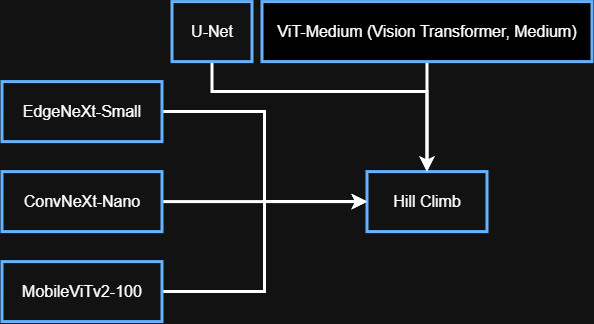

The diagram above was exported from draw.io. Its source (the exported page's mxGraphModel, read from the mxfile embedded in the PNG):
<mxGraphModel dx="1873" dy="2158" grid="0" gridSize="10" guides="1" tooltips="1" connect="1" arrows="1" fold="1" page="0" pageScale="1" pageWidth="827" pageHeight="1169" math="0" shadow="0">
  <root>
    <mxCell id="0" />
    <mxCell id="1" parent="0" />
    <mxCell id="wS1X5gZBGZ3mdUOpCOZ--7" parent="1" style="rounded=0;whiteSpace=wrap;html=1;strokeColor=light-dark(#66B2FF,#66B2FF);strokeWidth=3;" value="&lt;font style=&quot;font-size: 16px;&quot;&gt;Hill Climb&lt;/font&gt;" vertex="1">
      <mxGeometry height="60" width="120" x="435" y="-690" as="geometry" />
    </mxCell>
    <mxCell id="Bud0CgVqhiXf1vb-1pj_-10" edge="1" parent="1" source="wS1X5gZBGZ3mdUOpCOZ--8" style="edgeStyle=orthogonalEdgeStyle;rounded=0;orthogonalLoop=1;jettySize=auto;html=1;entryX=0.5;entryY=0;entryDx=0;entryDy=0;strokeColor=light-dark(#66B2FF,#FFFFFF);strokeWidth=3;" target="wS1X5gZBGZ3mdUOpCOZ--7">
      <mxGeometry relative="1" as="geometry">
        <Array as="points">
          <mxPoint x="280.09" y="-769.91" />
          <mxPoint x="495" y="-769.91" />
        </Array>
      </mxGeometry>
    </mxCell>
    <mxCell id="wS1X5gZBGZ3mdUOpCOZ--8" parent="1" style="rounded=0;whiteSpace=wrap;html=1;strokeColor=light-dark(#66B2FF,#66B2FF);strokeWidth=3;" value="&lt;font style=&quot;font-size: 16px;&quot;&gt;U-Net&lt;/font&gt;" vertex="1">
      <mxGeometry height="60" width="80" x="240" y="-860" as="geometry" />
    </mxCell>
    <mxCell id="Bud0CgVqhiXf1vb-1pj_-7" edge="1" parent="1" source="Bud0CgVqhiXf1vb-1pj_-1" style="edgeStyle=orthogonalEdgeStyle;rounded=0;orthogonalLoop=1;jettySize=auto;html=1;entryX=0;entryY=0.5;entryDx=0;entryDy=0;strokeColor=light-dark(#66B2FF,#FFFFFF);strokeWidth=3;" target="wS1X5gZBGZ3mdUOpCOZ--7">
      <mxGeometry relative="1" as="geometry" />
    </mxCell>
    <mxCell id="Bud0CgVqhiXf1vb-1pj_-1" parent="1" style="rounded=0;whiteSpace=wrap;html=1;strokeColor=light-dark(#66B2FF,#66B2FF);strokeWidth=3;" value="&lt;font style=&quot;font-size: 16px;&quot;&gt;ConvNeXt-Nano&lt;/font&gt;" vertex="1">
      <mxGeometry height="60" width="160" x="70" y="-690" as="geometry" />
    </mxCell>
    <mxCell id="Bud0CgVqhiXf1vb-1pj_-9" edge="1" parent="1" source="Bud0CgVqhiXf1vb-1pj_-2" style="edgeStyle=orthogonalEdgeStyle;rounded=0;orthogonalLoop=1;jettySize=auto;html=1;entryX=0;entryY=0.5;entryDx=0;entryDy=0;strokeColor=light-dark(#66B2FF,#FFFFFF);strokeWidth=3;" target="wS1X5gZBGZ3mdUOpCOZ--7">
      <mxGeometry relative="1" as="geometry" />
    </mxCell>
    <mxCell id="Bud0CgVqhiXf1vb-1pj_-2" parent="1" style="rounded=0;whiteSpace=wrap;html=1;strokeColor=light-dark(#66B2FF,#66B2FF);strokeWidth=3;" value="&lt;font style=&quot;font-size: 16px;&quot;&gt;MobileViTv2-100&lt;/font&gt;" vertex="1">
      <mxGeometry height="60" width="160" x="70" y="-600" as="geometry" />
    </mxCell>
    <mxCell id="Bud0CgVqhiXf1vb-1pj_-8" edge="1" parent="1" source="Bud0CgVqhiXf1vb-1pj_-3" style="edgeStyle=orthogonalEdgeStyle;rounded=0;orthogonalLoop=1;jettySize=auto;html=1;entryX=0;entryY=0.5;entryDx=0;entryDy=0;strokeColor=light-dark(#66B2FF,#FFFFFF);strokeWidth=3;" target="wS1X5gZBGZ3mdUOpCOZ--7">
      <mxGeometry relative="1" as="geometry" />
    </mxCell>
    <mxCell id="Bud0CgVqhiXf1vb-1pj_-3" parent="1" style="rounded=0;whiteSpace=wrap;html=1;strokeColor=light-dark(#66B2FF,#66B2FF);strokeWidth=3;" value="&lt;code&gt;&lt;/code&gt;&lt;font style=&quot;font-size: 16px;&quot;&gt;EdgeNeXt-Small&lt;/font&gt;" vertex="1">
      <mxGeometry height="60" width="160" x="70" y="-780" as="geometry" />
    </mxCell>
    <mxCell id="Bud0CgVqhiXf1vb-1pj_-6" edge="1" parent="1" source="Bud0CgVqhiXf1vb-1pj_-4" style="edgeStyle=orthogonalEdgeStyle;rounded=0;orthogonalLoop=1;jettySize=auto;html=1;strokeColor=light-dark(#66B2FF,#FFFFFF);strokeWidth=3;" target="wS1X5gZBGZ3mdUOpCOZ--7" value="">
      <mxGeometry relative="1" as="geometry" />
    </mxCell>
    <mxCell id="Bud0CgVqhiXf1vb-1pj_-4" parent="1" style="rounded=0;whiteSpace=wrap;html=1;fillColor=light-dark(#000000,#000000);strokeColor=light-dark(#66B2FF,#66B2FF);strokeWidth=3;" value="&lt;font style=&quot;font-size: 16px; color: light-dark(rgb(255, 255, 255), rgb(255, 255, 255));&quot;&gt;ViT-Medium (Vision Transformer, Medium)&lt;/font&gt;" vertex="1">
      <mxGeometry height="60" width="330" x="330" y="-860" as="geometry" />
    </mxCell>
  </root>
</mxGraphModel>